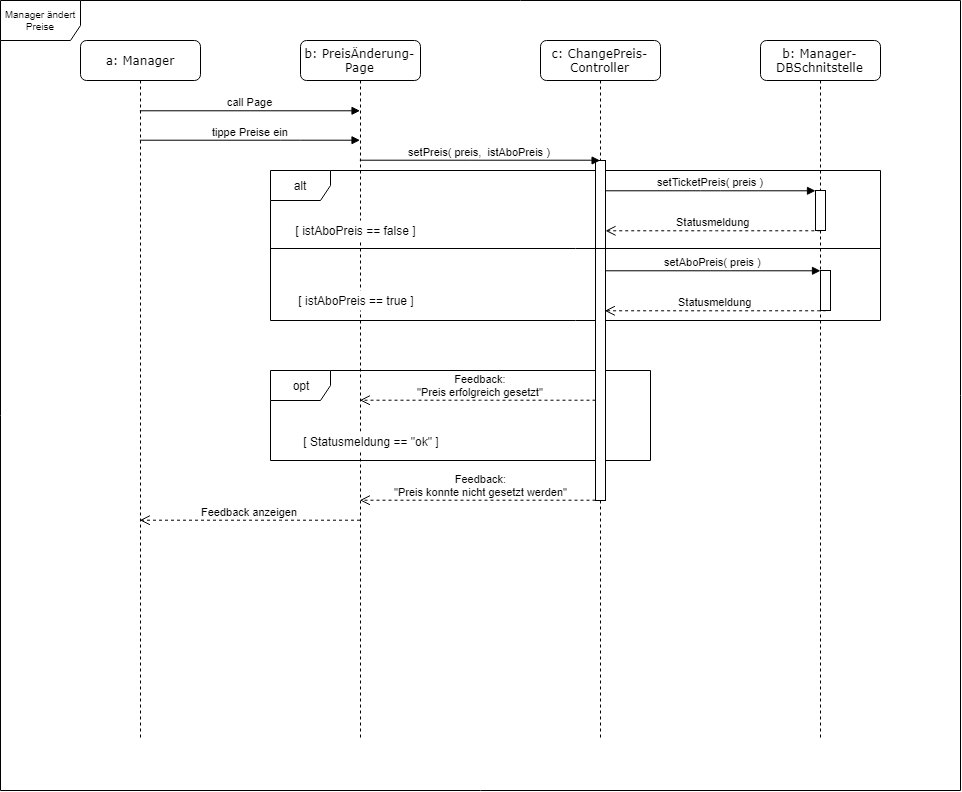

The diagram above was exported from draw.io. Its source (the exported page's mxGraphModel, read from the mxfile embedded in the PNG):
<mxGraphModel dx="991" dy="645" grid="1" gridSize="10" guides="1" tooltips="1" connect="1" arrows="1" fold="1" page="1" pageScale="1" pageWidth="1100" pageHeight="850" background="#ffffff" math="0" shadow="0">
  <root>
    <mxCell id="0" />
    <mxCell id="1" parent="0" />
    <mxCell id="i2Vq3k6s4epomcee9z3W-39" value="Manager ändert Preise" style="shape=umlFrame;whiteSpace=wrap;html=1;fontSize=10;width=80;height=40;" parent="1" vertex="1">
      <mxGeometry x="40" y="40" width="960" height="790" as="geometry" />
    </mxCell>
    <mxCell id="TJDSELzr8z1nyHuAMAzT-17" value="alt" style="shape=umlFrame;whiteSpace=wrap;html=1;" parent="1" vertex="1">
      <mxGeometry x="310" y="210" width="610" height="150" as="geometry" />
    </mxCell>
    <mxCell id="TJDSELzr8z1nyHuAMAzT-24" value="opt" style="shape=umlFrame;whiteSpace=wrap;html=1;" parent="1" vertex="1">
      <mxGeometry x="310" y="410" width="380" height="90" as="geometry" />
    </mxCell>
    <mxCell id="7baba1c4bc27f4b0-4" value="b: Manager-DBSchnitstelle&lt;br&gt;" style="shape=umlLifeline;perimeter=lifelinePerimeter;whiteSpace=wrap;html=1;container=1;collapsible=0;recursiveResize=0;outlineConnect=0;rounded=1;shadow=0;comic=0;labelBackgroundColor=none;strokeColor=#000000;strokeWidth=1;fillColor=#FFFFFF;fontFamily=Verdana;fontSize=12;fontColor=#000000;align=center;perimeterSpacing=0;glass=0;size=40;overflow=visible;noLabel=0;labelPadding=0;direction=east;connectable=1;snapToPoint=0;fixDash=0;" parent="1" vertex="1">
      <mxGeometry x="800" y="80" width="120" height="700" as="geometry" />
    </mxCell>
    <mxCell id="TJDSELzr8z1nyHuAMAzT-8" value="" style="html=1;points=[];perimeter=orthogonalPerimeter;" parent="7baba1c4bc27f4b0-4" vertex="1">
      <mxGeometry x="55" y="150" width="10" height="40" as="geometry" />
    </mxCell>
    <mxCell id="TJDSELzr8z1nyHuAMAzT-21" value="" style="html=1;points=[];perimeter=orthogonalPerimeter;" parent="7baba1c4bc27f4b0-4" vertex="1">
      <mxGeometry x="60" y="230" width="10" height="40" as="geometry" />
    </mxCell>
    <mxCell id="7baba1c4bc27f4b0-2" value="b: PreisÄnderung-Page" style="shape=umlLifeline;perimeter=lifelinePerimeter;whiteSpace=wrap;html=1;container=1;collapsible=0;recursiveResize=0;outlineConnect=0;rounded=1;shadow=0;comic=0;labelBackgroundColor=none;strokeColor=#000000;strokeWidth=1;fillColor=#FFFFFF;fontFamily=Verdana;fontSize=12;fontColor=#000000;align=center;size=40;" parent="1" vertex="1">
      <mxGeometry x="340" y="80" width="120" height="700" as="geometry" />
    </mxCell>
    <mxCell id="7baba1c4bc27f4b0-3" value="c: ChangePreis-Controller&lt;br&gt;" style="shape=umlLifeline;perimeter=lifelinePerimeter;whiteSpace=wrap;html=1;container=1;collapsible=0;recursiveResize=0;outlineConnect=0;rounded=1;shadow=0;comic=0;labelBackgroundColor=none;strokeColor=#000000;strokeWidth=1;fillColor=#FFFFFF;fontFamily=Verdana;fontSize=12;fontColor=#000000;align=center;size=40;" parent="1" vertex="1">
      <mxGeometry x="580" y="80" width="120" height="700" as="geometry" />
    </mxCell>
    <mxCell id="TJDSELzr8z1nyHuAMAzT-6" value="" style="html=1;points=[];perimeter=orthogonalPerimeter;" parent="7baba1c4bc27f4b0-3" vertex="1">
      <mxGeometry x="55" y="120" width="10" height="340" as="geometry" />
    </mxCell>
    <mxCell id="7baba1c4bc27f4b0-8" value="a: Manager" style="shape=umlLifeline;perimeter=lifelinePerimeter;whiteSpace=wrap;html=1;container=1;collapsible=0;recursiveResize=0;outlineConnect=0;rounded=1;shadow=0;comic=0;labelBackgroundColor=none;strokeColor=#000000;strokeWidth=1;fillColor=#FFFFFF;fontFamily=Verdana;fontSize=12;fontColor=#000000;align=center;size=40;" parent="1" vertex="1">
      <mxGeometry x="120" y="80" width="120" height="700" as="geometry" />
    </mxCell>
    <mxCell id="TJDSELzr8z1nyHuAMAzT-2" value="call Page" style="html=1;verticalAlign=bottom;endArrow=block;edgeStyle=orthogonalEdgeStyle;" parent="1" source="7baba1c4bc27f4b0-8" target="7baba1c4bc27f4b0-2" edge="1">
      <mxGeometry relative="1" as="geometry">
        <mxPoint x="325" y="140" as="sourcePoint" />
        <mxPoint x="394.8823529411766" y="139.70588235294122" as="targetPoint" />
        <Array as="points">
          <mxPoint x="300" y="150" />
          <mxPoint x="300" y="150" />
        </Array>
      </mxGeometry>
    </mxCell>
    <mxCell id="TJDSELzr8z1nyHuAMAzT-3" value="Feedback anzeigen" style="html=1;verticalAlign=bottom;endArrow=open;dashed=1;endSize=8;edgeStyle=orthogonalEdgeStyle;" parent="1" source="7baba1c4bc27f4b0-2" target="7baba1c4bc27f4b0-8" edge="1">
      <mxGeometry relative="1" as="geometry">
        <mxPoint x="325" y="216" as="targetPoint" />
        <Array as="points">
          <mxPoint x="310" y="560" />
          <mxPoint x="310" y="560" />
        </Array>
      </mxGeometry>
    </mxCell>
    <mxCell id="TJDSELzr8z1nyHuAMAzT-4" value="tippe Preise ein" style="html=1;verticalAlign=bottom;endArrow=block;edgeStyle=orthogonalEdgeStyle;" parent="1" source="7baba1c4bc27f4b0-8" target="7baba1c4bc27f4b0-2" edge="1">
      <mxGeometry relative="1" as="geometry">
        <mxPoint x="189.66666666666674" y="159.66666666666674" as="sourcePoint" />
        <mxPoint x="409.5" y="159.66666666666674" as="targetPoint" />
        <Array as="points">
          <mxPoint x="330" y="180" />
          <mxPoint x="330" y="180" />
        </Array>
      </mxGeometry>
    </mxCell>
    <mxCell id="TJDSELzr8z1nyHuAMAzT-5" value="setPreis( preis,&amp;nbsp; istAboPreis )" style="html=1;verticalAlign=bottom;endArrow=block;edgeStyle=orthogonalEdgeStyle;" parent="1" source="7baba1c4bc27f4b0-2" target="TJDSELzr8z1nyHuAMAzT-6" edge="1">
      <mxGeometry relative="1" as="geometry">
        <mxPoint x="410.16666666666674" y="180.16666666666674" as="sourcePoint" />
        <mxPoint x="630" y="180.16666666666674" as="targetPoint" />
        <Array as="points">
          <mxPoint x="520" y="200" />
          <mxPoint x="520" y="200" />
        </Array>
      </mxGeometry>
    </mxCell>
    <mxCell id="TJDSELzr8z1nyHuAMAzT-7" value="setTicketPreis( preis )" style="html=1;verticalAlign=bottom;endArrow=block;edgeStyle=orthogonalEdgeStyle;" parent="1" source="TJDSELzr8z1nyHuAMAzT-6" target="TJDSELzr8z1nyHuAMAzT-8" edge="1">
      <mxGeometry relative="1" as="geometry">
        <mxPoint x="645.1666666666665" y="220.16666666666674" as="sourcePoint" />
        <mxPoint x="885.1666666666667" y="220.5" as="targetPoint" />
        <Array as="points">
          <mxPoint x="750" y="230" />
          <mxPoint x="750" y="230" />
        </Array>
      </mxGeometry>
    </mxCell>
    <mxCell id="TJDSELzr8z1nyHuAMAzT-14" value="Statusmeldung" style="html=1;verticalAlign=bottom;endArrow=open;dashed=1;endSize=8;endFill=0;edgeStyle=orthogonalEdgeStyle;" parent="1" source="TJDSELzr8z1nyHuAMAzT-8" target="TJDSELzr8z1nyHuAMAzT-6" edge="1">
      <mxGeometry relative="1" as="geometry">
        <mxPoint x="830" y="260" as="sourcePoint" />
        <mxPoint x="810" y="245" as="targetPoint" />
        <Array as="points">
          <mxPoint x="750" y="270" />
          <mxPoint x="750" y="270" />
        </Array>
      </mxGeometry>
    </mxCell>
    <mxCell id="TJDSELzr8z1nyHuAMAzT-19" value="[&amp;nbsp;&lt;span&gt;istAboPreis&amp;nbsp;&lt;/span&gt;== false ]" style="text;html=1;strokeColor=none;fillColor=#ffffff;align=center;verticalAlign=middle;whiteSpace=wrap;rounded=0;" parent="1" vertex="1">
      <mxGeometry x="320" y="260" width="150" height="20" as="geometry" />
    </mxCell>
    <mxCell id="TJDSELzr8z1nyHuAMAzT-20" value="" style="line;strokeWidth=1;fillColor=none;align=left;verticalAlign=middle;spacingTop=-1;spacingLeft=3;spacingRight=3;rotatable=0;labelPosition=right;points=[];portConstraint=eastwest;" parent="1" vertex="1">
      <mxGeometry x="310" y="284" width="610" height="8" as="geometry" />
    </mxCell>
    <mxCell id="TJDSELzr8z1nyHuAMAzT-22" value="setAboPreis( preis )" style="html=1;verticalAlign=bottom;endArrow=block;edgeStyle=orthogonalEdgeStyle;" parent="1" source="TJDSELzr8z1nyHuAMAzT-6" target="TJDSELzr8z1nyHuAMAzT-21" edge="1">
      <mxGeometry relative="1" as="geometry">
        <mxPoint x="650" y="309.9310344827586" as="sourcePoint" />
        <Array as="points">
          <mxPoint x="760" y="310" />
          <mxPoint x="760" y="310" />
        </Array>
      </mxGeometry>
    </mxCell>
    <mxCell id="TJDSELzr8z1nyHuAMAzT-23" value="Statusmeldung" style="html=1;verticalAlign=bottom;endArrow=open;dashed=1;endSize=8;edgeStyle=orthogonalEdgeStyle;" parent="1" source="TJDSELzr8z1nyHuAMAzT-21" edge="1">
      <mxGeometry relative="1" as="geometry">
        <mxPoint x="644.8103448275863" y="349.9310344827586" as="targetPoint" />
        <Array as="points">
          <mxPoint x="755" y="350" />
          <mxPoint x="755" y="350" />
        </Array>
      </mxGeometry>
    </mxCell>
    <mxCell id="TJDSELzr8z1nyHuAMAzT-27" value="[ Statusmeldung == &quot;ok&quot; ]" style="text;html=1;strokeColor=none;fillColor=#ffffff;align=center;verticalAlign=middle;whiteSpace=wrap;rounded=0;" parent="1" vertex="1">
      <mxGeometry x="335" y="471" width="150" height="20" as="geometry" />
    </mxCell>
    <mxCell id="TJDSELzr8z1nyHuAMAzT-28" value="[&amp;nbsp;istAboPreis&amp;nbsp;== true ]" style="text;html=1;strokeColor=none;fillColor=#ffffff;align=center;verticalAlign=middle;whiteSpace=wrap;rounded=0;" parent="1" vertex="1">
      <mxGeometry x="320" y="330" width="150" height="20" as="geometry" />
    </mxCell>
    <mxCell id="TJDSELzr8z1nyHuAMAzT-29" value="Feedback:&lt;br&gt;&quot;Preis erfolgreich gesetzt&quot;" style="html=1;verticalAlign=bottom;endArrow=open;dashed=1;endSize=8;edgeStyle=orthogonalEdgeStyle;" parent="1" source="TJDSELzr8z1nyHuAMAzT-6" target="7baba1c4bc27f4b0-2" edge="1">
      <mxGeometry x="0.2328" y="-30" relative="1" as="geometry">
        <mxPoint x="412.3103448275863" y="434.4310344827586" as="targetPoint" />
        <mxPoint x="627.5" y="434.4310344827586" as="sourcePoint" />
        <Array as="points">
          <mxPoint x="510" y="440" />
          <mxPoint x="510" y="440" />
        </Array>
        <mxPoint x="30" y="30" as="offset" />
      </mxGeometry>
    </mxCell>
    <mxCell id="TJDSELzr8z1nyHuAMAzT-30" value="Feedback:&lt;br&gt;&quot;Preis konnte nicht gesetzt werden&quot;" style="html=1;verticalAlign=bottom;endArrow=open;dashed=1;endSize=8;edgeStyle=orthogonalEdgeStyle;" parent="1" source="TJDSELzr8z1nyHuAMAzT-6" target="7baba1c4bc27f4b0-2" edge="1">
      <mxGeometry x="0.0627" y="-10" relative="1" as="geometry">
        <mxPoint x="409.81034482758616" y="409.9310344827586" as="targetPoint" />
        <mxPoint x="645" y="409.9310344827586" as="sourcePoint" />
        <Array as="points">
          <mxPoint x="520" y="540" />
          <mxPoint x="520" y="540" />
        </Array>
        <mxPoint x="10" y="10" as="offset" />
      </mxGeometry>
    </mxCell>
  </root>
</mxGraphModel>